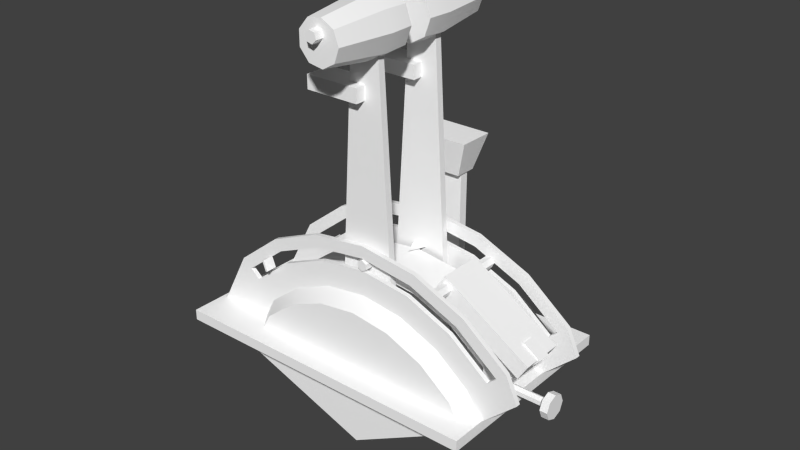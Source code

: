 # Source: throttle.blend  (saved by Blender 2.63.0; exported with 4.5.12 LTS)
import bpy
from mathutils import Matrix  # noqa: F401  (used for matrix-valued properties, if any)

bpy.ops.wm.read_factory_settings(use_empty=True)
scene = bpy.context.scene
scene.name = 'Scene'

# ---- collections
col_collection_1 = bpy.data.collections.new('Collection 1'); scene.collection.children.link(col_collection_1)
col_collection_2 = bpy.data.collections.new('Collection 2'); scene.collection.children.link(col_collection_2)
col_collection_3 = bpy.data.collections.new('Collection 3'); scene.collection.children.link(col_collection_3)
col_collection_11 = bpy.data.collections.new('Collection 11'); scene.collection.children.link(col_collection_11)

# ---- materials (node trees are filled in below, after node groups)
mat_defaultwhite = bpy.data.materials.new('DefaultWhite')
mat_defaultwhite.alpha_threshold = 0.0
mat_defaultwhite.use_transparent_shadow = False
mat_defaultwhite.diffuse_color = (1.0, 1.0, 1.0, 1.0)
mat_defaultwhite.specular_color = (0.5, 0.5, 0.5)
mat_defaultwhite.roughness = 0.5
mat_defaultwhite.line_color = (0.0, 0.0, 0.0, 1.0)

# ---- node groups
ng_auto_smooth = bpy.data.node_groups.new('Auto Smooth', 'GeometryNodeTree')
_s = ng_auto_smooth.interface.new_socket(name='Geometry', in_out='OUTPUT', socket_type='NodeSocketGeometry')
_s = ng_auto_smooth.interface.new_socket(name='Geometry', in_out='INPUT', socket_type='NodeSocketGeometry')
_s = ng_auto_smooth.interface.new_socket(name='Angle', in_out='INPUT', socket_type='NodeSocketFloat')
_s.subtype = 'ANGLE'
_s.min_value = 0.0
_s.max_value = 3.142
ng_auto_smooth.is_modifier = True
_N = ng_auto_smooth.nodes; _L = ng_auto_smooth.links
n0 = _N.new('NodeGroupOutput'); n0.name = 'Group Output'; n0.location = (480, -100)
n1 = _N.new('NodeGroupInput'); n1.name = 'Group Input'; n1.location = (-420, -300)
n2 = _N.new('NodeGroupInput'); n2.name = 'Group Input.001'; n2.location = (-60, -100)
n3 = _N.new('GeometryNodeSetShadeSmooth'); n3.name = 'Set Shade Smooth'; n3.location = (120, -100)
n3.domain = 'EDGE'
n4 = _N.new('GeometryNodeSetShadeSmooth'); n4.name = 'Set Shade Smooth.001'; n4.location = (300, -100)
n5 = _N.new('GeometryNodeInputMeshEdgeAngle'); n5.name = 'Edge Angle'; n5.location = (-420, -220)
n6 = _N.new('GeometryNodeInputEdgeSmooth'); n6.name = 'Is Edge Smooth'; n6.location = (-60, -160)
n7 = _N.new('GeometryNodeInputShadeSmooth'); n7.name = 'Is Face Smooth'; n7.location = (-240, -340)
n8 = _N.new('FunctionNodeBooleanMath'); n8.name = 'Boolean Math'; n8.location = (-60, -220)
n9 = _N.new('FunctionNodeCompare'); n9.name = 'Compare'; n9.location = (-240, -180)
n9.operation = 'LESS_EQUAL'
_L.new(n5.outputs[0], n9.inputs[0])
_L.new(n4.outputs[0], n0.inputs[0])
_L.new(n1.outputs[1], n9.inputs[1])
_L.new(n9.outputs[0], n8.inputs[0])
_L.new(n7.outputs[0], n8.inputs[1])
_L.new(n2.outputs[0], n3.inputs[0])
_L.new(n6.outputs[0], n3.inputs[1])
_L.new(n3.outputs[0], n4.inputs[0])
_L.new(n8.outputs[0], n3.inputs[2])
n0.is_active_output = True

# ---- material node trees

# ---- world
world_world = bpy.data.worlds.new('World'); scene.world = world_world
world_world.color = (0.05088, 0.05088, 0.05088)
world_world.use_sun_shadow = False
world_world.sun_shadow_jitter_overblur = 0.0
world_world.cycles.sampling_method = 'MANUAL'
world_world.cycles.sample_map_resolution = 256

# ---- meshes
me_reverse = bpy.data.meshes.new('reverse')
me_reverse.from_pydata([(0.08715, 0.002311, 0.08745), (0.0819, 0.002311, 0.07905), (0.03351, 0.002311, 0.1095), (0.03877, 0.002311, 0.1179), (0.08715, -0.0216, 0.08745), (0.03877, -0.0216, 0.1179), (0.03351, -0.0216, 0.1095), (0.0819, -0.0216, 0.07905), (0.03986, 0.01241, 0.1115), (0.04126, 0.01241, 0.1143), (0.043, 0.01241, 0.1117), (0.03986, -0.03253, 0.1115), (0.043, -0.03253, 0.1117), (0.04126, -0.03253, 0.1143), (0.0416, 0.01241, 0.1089), (0.0416, -0.03253, 0.1089), (0.03846, 0.01241, 0.1087), (0.03846, -0.03253, 0.1087), (0.03672, 0.01241, 0.1113), (0.03672, -0.03253, 0.1113), (0.03812, 0.01241, 0.1141), (0.03812, -0.03253, 0.1141)], [], [(0, 1, 2, 3), (4, 5, 6, 7), (0, 4, 7, 1), (1, 7, 6, 2), (2, 6, 5, 3), (4, 0, 3, 5), (8, 9, 10), (11, 12, 13), (8, 10, 14), (11, 15, 12), (8, 14, 16), (11, 17, 15), (8, 16, 18), (11, 19, 17), (8, 18, 20), (11, 21, 19), (8, 20, 9), (11, 13, 21), (9, 13, 12, 10), (10, 12, 15, 14), (14, 15, 17, 16), (16, 17, 19, 18), (18, 19, 21, 20), (20, 21, 13, 9)])
me_reverse.polygons.foreach_set('use_smooth', [True] * 24)
_uv = me_reverse.uv_layers.new(name='UVMap')
_uv.uv.foreach_set('vector', [0.8905, 0.4376, 0.8905, 0.4189, 0.8905, 0.2468, 0.8905, 0.2655, 0.9756, 0.4376, 0.9756, 0.2655, 0.9756, 0.2468, 0.9756, 0.4189, 0.8905, 0.4376, 0.9756, 0.4376, 0.9756, 0.4189, 0.8905, 0.4189, 0.8905, 0.4189, 0.9756, 0.4189, 0.9756, 0.2468, 0.8905, 0.2468, 0.8905, 0.2468, 0.9756, 0.2468, 0.9756, 0.2655, 0.8905, 0.2655, 0.9756, 0.4376, 0.8905, 0.4376, 0.8905, 0.2655, 0.9756, 0.2655, 0.8773, 0.9607, 0.8799, 0.9607, 0.8832, 0.9607, 0.8773, 0.8771, 0.8832, 0.8771, 0.8799, 0.8771, 0.8773, 0.9607, 0.8832, 0.9607, 0.8805, 0.9607, 0.8773, 0.8771, 0.8805, 0.8771, 0.8832, 0.8771, 0.8773, 0.9607, 0.8805, 0.9607, 0.8747, 0.9607, 0.8773, 0.8771, 0.8747, 0.8771, 0.8805, 0.8771, 0.8773, 0.9607, 0.8747, 0.9607, 0.8715, 0.9607, 0.8773, 0.8771, 0.8715, 0.8771, 0.8747, 0.8771, 0.8773, 0.9607, 0.8715, 0.9607, 0.8741, 0.9607, 0.8773, 0.8771, 0.8741, 0.8771, 0.8715, 0.8771, 0.8773, 0.9607, 0.8741, 0.9607, 0.8799, 0.9607, 0.8773, 0.8771, 0.8799, 0.8771, 0.8741, 0.8771, 0.8799, 0.9607, 0.8799, 0.8771, 0.8832, 0.8771, 0.8832, 0.9607, 0.8832, 0.9607, 0.8832, 0.8771, 0.8805, 0.8771, 0.8805, 0.9607, 0.8805, 0.9607, 0.8805, 0.8771, 0.8747, 0.8771, 0.8747, 0.9607, 0.8747, 0.9607, 0.8747, 0.8771, 0.8715, 0.8771, 0.8715, 0.9607, 0.8715, 0.9607, 0.8715, 0.8771, 0.8741, 0.8771, 0.8741, 0.9607, 0.8741, 0.9607, 0.8741, 0.8771, 0.8799, 0.8771, 0.8799, 0.9607])
me_reverse.materials.append(mat_defaultwhite)
me_reverse.use_remesh_preserve_volume = False
me_reverse.use_remesh_preserve_attributes = False
me_reverse.use_mirror_vertex_groups = False
me_reverse.update()
me_leverright = bpy.data.meshes.new('leverright')
me_leverright.from_pydata([(0.001026, 0.01737, 0.1166), (0.003641, 0.01737, 0.1181), (0.003646, 0.01737, 0.1151), (0.001026, 0.009368, 0.1166), (0.003646, 0.009368, 0.1151), (0.003641, 0.009368, 0.1181), (0.001031, 0.01737, 0.1136), (0.001031, 0.009368, 0.1136), (-0.001588, 0.01737, 0.1151), (-0.001588, 0.009368, 0.1151), (-0.001593, 0.01737, 0.1181), (-0.001593, 0.009368, 0.1181), (0.001021, 0.01737, 0.1197), (0.001021, 0.009368, 0.1197), (-0.01539, 0.01022, 0.2272), (-0.01539, 0.01022, 0.2377), (-0.008572, 0.01022, 0.2192), (-0.03043, 0.01774, 0.1986), (-0.000349, 0.01774, 0.1986), (-0.03043, 0.002694, 0.1986), (-0.000349, 0.002694, 0.1986), (-0.000349, 0.01774, 0.2061), (-0.03043, 0.01774, 0.2061), (-0.000349, 0.002694, 0.2061), (-0.03043, 0.002694, 0.2061), (-0.007871, 0.008335, 0.2325), (-0.007871, 0.01209, 0.2325), (-0.01915, 0.008335, 0.04028), (-0.01915, 0.01209, 0.04028), (0.007173, 0.01209, 0.2325), (0.01845, 0.01209, 0.04028), (0.007173, 0.008335, 0.2325), (0.01845, 0.008335, 0.04028), (0.01394, -0.003323, 0.2325), (0.01049, -0.003323, 0.2418), (0.01049, -0.003323, 0.2231), (0.001765, -0.003323, 0.2182), (0.001765, -0.003323, 0.2468), (-0.00816, -0.003323, 0.2199), (-0.00816, -0.003323, 0.245), (-0.01464, -0.003323, 0.2275), (-0.01464, -0.003323, 0.2374), (0.008211, 0.0403, 0.2251), (0.008211, 0.0403, 0.2398), (0.01093, 0.0403, 0.2325), (0.001321, 0.0403, 0.2212), (0.001321, 0.0403, 0.2437), (-0.006517, 0.0403, 0.2225), (-0.006517, 0.0403, 0.2424), (-0.01163, 0.0403, 0.2285), (-0.01163, 0.0403, 0.2364), (0.01469, 0.01022, 0.2325), (0.01106, 0.01022, 0.2423), (0.01106, 0.01022, 0.2226), (0.001877, 0.01022, 0.2174), (-0.008572, 0.01022, 0.2457), (0.001877, 0.01022, 0.2475), (-0.00468, 0.009057, 0.1091), (-0.000286, -0.001249, 0.1091), (0.004346, 0.009057, 0.1091)], [], [(0, 2, 6), (3, 7, 4), (0, 10, 12), (3, 13, 11), (1, 5, 4, 2), (2, 4, 7, 6), (6, 7, 9, 8), (8, 9, 11, 10), (10, 11, 13, 12), (5, 1, 12, 13), (33, 34, 35), (42, 43, 44), (57, 58, 59), (21, 22, 24, 23), (46, 56, 52, 43), (50, 15, 55, 48), (56, 37, 34, 52), (51, 33, 35, 53), (14, 40, 41, 15), (47, 16, 14, 49), (44, 51, 53, 42), (24, 22, 17, 19), (15, 41, 39, 55), (45, 54, 16, 47), (42, 45, 46, 43), (29, 30, 28, 26), (7, 3, 11, 9), (21, 18, 17, 22), (55, 39, 37, 56), (45, 47, 48, 46), (48, 55, 56, 46), (38, 39, 41, 40), (2, 0, 12, 1), (47, 49, 50, 48), (52, 34, 33, 51), (35, 34, 37, 36), (4, 5, 13, 3), (54, 36, 38, 16), (42, 53, 54, 45), (17, 18, 20, 19), (20, 23, 24, 19), (25, 26, 28, 27), (16, 38, 40, 14), (36, 37, 39, 38), (43, 52, 51, 44), (10, 0, 6, 8), (31, 25, 27, 32), (21, 23, 20, 18), (53, 35, 36, 54), (49, 14, 15, 50), (29, 31, 32, 30)])
me_leverright.polygons.foreach_set('use_smooth', [True] * 51)
_uv = me_leverright.uv_layers.new(name='UVMap')
_uv.uv.foreach_set('vector', [0.05414, 0.8089, 0.05763, 0.8069, 0.05415, 0.8048, 0.05414, 0.8089, 0.05415, 0.8048, 0.05763, 0.8069, 0.05414, 0.8089, 0.05065, 0.8109, 0.05413, 0.8129, 0.05414, 0.8089, 0.05413, 0.8129, 0.05065, 0.8109, 0.05763, 0.8109, 0.05763, 0.8109, 0.05763, 0.8069, 0.05763, 0.8069, 0.05763, 0.8069, 0.05763, 0.8069, 0.05415, 0.8048, 0.05415, 0.8048, 0.05415, 0.8048, 0.05415, 0.8048, 0.05066, 0.8068, 0.05066, 0.8068, 0.05066, 0.8068, 0.05066, 0.8068, 0.05065, 0.8109, 0.05065, 0.8109, 0.05065, 0.8109, 0.05065, 0.8109, 0.05413, 0.8129, 0.05413, 0.8129, 0.05763, 0.8109, 0.05763, 0.8109, 0.05413, 0.8129, 0.05413, 0.8129, 0.6866, 0.1289, 0.6963, 0.1289, 0.6963, 0.1289, 0.7027, 0.006067, 0.7027, 0.006067, 0.6951, 0.006067, 0.9445, 0.1382, 0.9587, 0.105, 0.9736, 0.1382, 0.05231, 0.9282, 0.01221, 0.9282, 0.01221, 0.9282, 0.05231, 0.9282, 0.7221, 0.006067, 0.7206, 0.09079, 0.6947, 0.09079, 0.7027, 0.006067, 0.7586, 0.006067, 0.7692, 0.09079, 0.75, 0.09079, 0.7442, 0.006067, 0.7206, 0.09079, 0.7209, 0.1289, 0.6963, 0.1289, 0.6947, 0.09079, 0.6845, 0.09079, 0.6866, 0.1289, 0.6963, 0.1289, 0.6947, 0.09079, 0.7692, 0.09079, 0.7671, 0.1289, 0.7671, 0.1289, 0.7692, 0.09079, 0.7442, 0.006067, 0.75, 0.09079, 0.7692, 0.09079, 0.7586, 0.006067, 0.6951, 0.006067, 0.6845, 0.09079, 0.6947, 0.09079, 0.7027, 0.006067, 0.01221, 0.9282, 0.01221, 0.9282, 0.01221, 0.9181, 0.01221, 0.9181, 0.7692, 0.09079, 0.7671, 0.1289, 0.7488, 0.1289, 0.75, 0.09079, 0.7221, 0.006067, 0.7206, 0.09079, 0.75, 0.09079, 0.7442, 0.006067, 0.7027, 0.006067, 0.7221, 0.006067, 0.7221, 0.006067, 0.7027, 0.006067, 0.06233, 0.9633, 0.07737, 0.7071, 0.02725, 0.7071, 0.04228, 0.9633, 0.05415, 0.8048, 0.05414, 0.8089, 0.05065, 0.8109, 0.05066, 0.8068, 0.05231, 0.9282, 0.05231, 0.9181, 0.01221, 0.9181, 0.01221, 0.9282, 0.75, 0.09079, 0.7488, 0.1289, 0.7209, 0.1289, 0.7206, 0.09079, 0.7221, 0.006067, 0.7442, 0.006067, 0.7442, 0.006067, 0.7221, 0.006067, 0.7442, 0.006067, 0.75, 0.09079, 0.7206, 0.09079, 0.7221, 0.006067, 0.7488, 0.1289, 0.7488, 0.1289, 0.7671, 0.1289, 0.7671, 0.1289, 0.05763, 0.8069, 0.05414, 0.8089, 0.05413, 0.8129, 0.05763, 0.8109, 0.7442, 0.006067, 0.7586, 0.006067, 0.7586, 0.006067, 0.7442, 0.006067, 0.6947, 0.09079, 0.6963, 0.1289, 0.6866, 0.1289, 0.6845, 0.09079, 0.6963, 0.1289, 0.6963, 0.1289, 0.7209, 0.1289, 0.7209, 0.1289, 0.05763, 0.8069, 0.05763, 0.8109, 0.05413, 0.8129, 0.05414, 0.8089, 0.7206, 0.09079, 0.7209, 0.1289, 0.7488, 0.1289, 0.75, 0.09079, 0.7027, 0.006067, 0.6947, 0.09079, 0.7206, 0.09079, 0.7221, 0.006067, 0.01221, 0.9181, 0.05231, 0.9181, 0.05231, 0.9181, 0.01221, 0.9181, 0.05231, 0.9181, 0.05231, 0.9282, 0.01221, 0.9282, 0.01221, 0.9181, 0.04228, 0.9633, 0.04228, 0.9633, 0.02725, 0.7071, 0.02725, 0.7071, 0.75, 0.09079, 0.7488, 0.1289, 0.7671, 0.1289, 0.7692, 0.09079, 0.7209, 0.1289, 0.7209, 0.1289, 0.7488, 0.1289, 0.7488, 0.1289, 0.7027, 0.006067, 0.6947, 0.09079, 0.6845, 0.09079, 0.6951, 0.006067, 0.05065, 0.8109, 0.05414, 0.8089, 0.05415, 0.8048, 0.05066, 0.8068, 0.06233, 0.9633, 0.04228, 0.9633, 0.02725, 0.7071, 0.07737, 0.7071, 0.05231, 0.9282, 0.05231, 0.9282, 0.05231, 0.9181, 0.05231, 0.9181, 0.6947, 0.09079, 0.6963, 0.1289, 0.7209, 0.1289, 0.7206, 0.09079, 0.7586, 0.006067, 0.7692, 0.09079, 0.7692, 0.09079, 0.7586, 0.006067, 0.06233, 0.9633, 0.06233, 0.9633, 0.07737, 0.7071, 0.07737, 0.7071])
me_leverright.materials.append(mat_defaultwhite)
me_leverright.use_remesh_preserve_volume = False
me_leverright.use_remesh_preserve_attributes = False
me_leverright.use_mirror_vertex_groups = False
me_leverright.update()
me_leverleft = bpy.data.meshes.new('leverleft')
me_leverleft.from_pydata([(0.004446, -0.0256, 0.1089), (-0.000186, -0.0153, 0.1089), (-0.00458, -0.0256, 0.1089), (-0.01153, -0.06038, 0.2362), (-0.01153, -0.06038, 0.2283), (-0.006417, -0.06038, 0.2422), (-0.006417, -0.06038, 0.2223), (0.00142, -0.06038, 0.2435), (0.00142, -0.06038, 0.221), (0.008311, -0.06038, 0.2396), (0.008311, -0.06038, 0.2249), (0.01103, -0.06038, 0.2323), (-0.008061, -0.01676, 0.2448), (-0.01454, -0.01676, 0.2273), (-0.01454, -0.01676, 0.2372), (-0.008061, -0.01676, 0.2197), (0.001865, -0.01676, 0.2465), (0.001865, -0.01676, 0.218), (0.01059, -0.01676, 0.2416), (0.01059, -0.01676, 0.2229), (0.01404, -0.01676, 0.2323), (0.01855, -0.02842, 0.04011), (-0.01905, -0.02842, 0.04011), (-0.007771, -0.02842, 0.2323), (0.007271, -0.02842, 0.2323), (0.01855, -0.03218, 0.04011), (0.007271, -0.03218, 0.2323), (-0.007771, -0.03218, 0.2323), (-0.01905, -0.03218, 0.04011), (-0.00025, -0.02278, 0.2059), (-0.03033, -0.02278, 0.1984), (-0.03033, -0.02278, 0.2059), (-0.00025, -0.02278, 0.1984), (-0.00025, -0.03782, 0.1984), (-0.00025, -0.03782, 0.2059), (-0.03033, -0.03782, 0.2059), (-0.03033, -0.03782, 0.1984), (-0.008472, -0.0303, 0.219), (-0.01529, -0.0303, 0.2375), (-0.01529, -0.0303, 0.227), (-0.000772, -0.06044, 0.2361), (0.001516, -0.06021, 0.2381), (0.002354, -0.06021, 0.2349), (-0.000772, -0.06479, 0.2358), (0.002354, -0.06479, 0.2349), (0.001516, -0.06479, 0.2381), (6.5e-05, -0.06021, 0.2327), (6.5e-05, -0.06479, 0.2327), (-0.003061, -0.06021, 0.2335), (-0.003061, -0.06479, 0.2335), (-0.003899, -0.06021, 0.2366), (-0.003899, -0.06479, 0.2366), (-0.00161, -0.06021, 0.2389), (-0.00161, -0.06479, 0.2389), (0.001026, -0.02979, 0.1166), (0.00364, -0.02979, 0.1181), (0.003645, -0.02979, 0.1151), (0.001026, -0.03763, 0.1166), (0.003645, -0.03763, 0.1151), (0.00364, -0.03763, 0.1181), (0.001031, -0.02979, 0.1136), (0.001031, -0.03763, 0.1136), (-0.001588, -0.02979, 0.1151), (-0.001588, -0.03763, 0.1151), (-0.001593, -0.02979, 0.1181), (-0.001593, -0.03763, 0.1181), (0.001021, -0.02979, 0.1197), (0.001021, -0.03763, 0.1197), (0.01116, -0.0303, 0.2421), (0.001976, -0.0303, 0.2473), (-0.008472, -0.0303, 0.2455), (0.001976, -0.0303, 0.2172), (0.01116, -0.0303, 0.2224), (0.01479, -0.0303, 0.2323)], [], [(0, 1, 2), (11, 9, 10), (19, 18, 20), (37, 38, 39), (41, 45, 44, 42), (42, 44, 47, 46), (46, 47, 49, 48), (48, 49, 51, 50), (50, 51, 53, 52), (52, 53, 45, 41), (54, 56, 60), (57, 61, 58), (54, 64, 66), (57, 67, 65), (55, 59, 58, 56), (56, 58, 61, 60), (60, 61, 63, 62), (62, 63, 65, 64), (64, 65, 67, 66), (66, 67, 59, 55), (17, 19, 72, 71), (14, 12, 15, 13), (60, 62, 64, 54), (28, 25, 26, 27), (3, 4, 6, 5), (42, 40, 52, 41), (12, 16, 17, 15), (44, 45, 53, 43), (37, 71, 8, 6), (31, 35, 34, 29), (71, 72, 10, 8), (38, 39, 4, 3), (48, 50, 52, 40), (18, 16, 69, 68), (44, 43, 49, 47), (58, 59, 67, 57), (32, 33, 36, 30), (49, 43, 53, 51), (15, 17, 71, 37), (68, 69, 7, 9), (28, 27, 23, 22), (13, 15, 37, 39), (12, 14, 38, 70), (16, 12, 70, 69), (61, 57, 65, 63), (42, 46, 48, 40), (14, 13, 39, 38), (73, 68, 9, 11), (22, 23, 24, 21), (72, 73, 11, 10), (70, 38, 3, 5), (21, 24, 26, 25), (36, 35, 31, 30), (56, 54, 66, 55), (36, 33, 34, 35), (7, 8, 10, 9), (19, 20, 73, 72), (39, 37, 6, 4), (31, 29, 32, 30), (5, 6, 8, 7), (16, 18, 19, 17), (20, 18, 68, 73), (32, 29, 34, 33), (69, 70, 5, 7)])
me_leverleft.polygons.foreach_set('use_smooth', [True] * 64)
_uv = me_leverleft.uv_layers.new(name='UVMap')
_uv.uv.foreach_set('vector', [0.951, 0.1525, 0.9402, 0.1765, 0.93, 0.1525, 0.757, 0.1139, 0.7492, 0.1139, 0.7492, 0.1139, 0.7557, 0.2385, 0.7557, 0.2385, 0.7656, 0.2385, 0.04101, 0.9478, 0.03127, 0.9742, 0.03127, 0.9593, 0.7298, 0.1144, 0.7298, 0.1013, 0.7322, 0.1013, 0.7322, 0.1144, 0.7322, 0.1144, 0.7322, 0.1013, 0.7256, 0.1013, 0.7256, 0.1144, 0.7256, 0.1144, 0.7256, 0.1013, 0.7167, 0.1013, 0.7167, 0.1144, 0.7167, 0.1144, 0.7167, 0.1013, 0.7143, 0.1013, 0.7143, 0.1144, 0.7143, 0.1144, 0.7143, 0.1013, 0.7209, 0.1013, 0.7209, 0.1144, 0.7209, 0.1144, 0.7209, 0.1013, 0.7298, 0.1013, 0.7298, 0.1144, 0.05458, 0.8016, 0.05832, 0.7994, 0.05459, 0.7973, 0.05458, 0.8016, 0.05459, 0.7973, 0.05832, 0.7994, 0.05458, 0.8016, 0.05084, 0.8037, 0.05457, 0.8059, 0.05458, 0.8016, 0.05457, 0.8059, 0.05084, 0.8037, 0.05832, 0.8037, 0.05832, 0.8037, 0.05832, 0.7994, 0.05832, 0.7994, 0.05832, 0.7994, 0.05832, 0.7994, 0.05459, 0.7973, 0.05459, 0.7973, 0.05459, 0.7973, 0.05459, 0.7973, 0.05085, 0.7994, 0.05085, 0.7994, 0.05085, 0.7994, 0.05085, 0.7994, 0.05084, 0.8037, 0.05084, 0.8037, 0.05084, 0.8037, 0.05084, 0.8037, 0.05457, 0.8059, 0.05457, 0.8059, 0.05457, 0.8059, 0.05457, 0.8059, 0.05832, 0.8037, 0.05832, 0.8037, 0.7308, 0.2385, 0.7557, 0.2385, 0.7574, 0.1998, 0.7311, 0.1998, 0.6839, 0.2385, 0.7024, 0.2385, 0.7024, 0.2385, 0.6839, 0.2385, 0.05459, 0.7973, 0.05085, 0.7994, 0.05084, 0.8037, 0.05458, 0.8016, 0.0259, 0.6923, 0.07962, 0.6923, 0.0635, 0.9667, 0.04201, 0.9667, 0.6925, 0.1139, 0.6925, 0.1139, 0.7071, 0.1139, 0.7071, 0.1139, 0.7322, 0.1144, 0.7233, 0.1137, 0.7209, 0.1144, 0.7298, 0.1144, 0.7024, 0.2385, 0.7308, 0.2385, 0.7308, 0.2385, 0.7024, 0.2385, 0.7322, 0.1013, 0.7298, 0.1013, 0.7209, 0.1013, 0.7233, 0.1013, 0.7013, 0.1998, 0.7311, 0.1998, 0.7295, 0.1139, 0.7071, 0.1139, 0.009782, 0.9291, 0.009782, 0.9291, 0.05276, 0.9291, 0.05276, 0.9291, 0.7311, 0.1998, 0.7574, 0.1998, 0.7492, 0.1139, 0.7295, 0.1139, 0.6818, 0.1998, 0.6818, 0.1998, 0.6925, 0.1139, 0.6925, 0.1139, 0.7167, 0.1144, 0.7143, 0.1144, 0.7209, 0.1144, 0.7233, 0.1137, 0.7557, 0.2385, 0.7308, 0.2385, 0.7311, 0.1998, 0.7574, 0.1998, 0.7322, 0.1013, 0.7233, 0.1013, 0.7167, 0.1013, 0.7256, 0.1013, 0.05832, 0.7994, 0.05832, 0.8037, 0.05457, 0.8059, 0.05458, 0.8016, 0.05276, 0.9184, 0.05276, 0.9184, 0.009782, 0.9184, 0.009782, 0.9184, 0.7167, 0.1013, 0.7233, 0.1013, 0.7209, 0.1013, 0.7143, 0.1013, 0.7024, 0.2385, 0.7308, 0.2385, 0.7311, 0.1998, 0.7013, 0.1998, 0.7574, 0.1998, 0.7311, 0.1998, 0.7295, 0.1139, 0.7492, 0.1139, 0.0259, 0.6923, 0.04201, 0.9667, 0.04201, 0.9667, 0.0259, 0.6923, 0.6839, 0.2385, 0.7024, 0.2385, 0.7013, 0.1998, 0.6818, 0.1998, 0.7024, 0.2385, 0.6839, 0.2385, 0.6818, 0.1998, 0.7013, 0.1998, 0.7308, 0.2385, 0.7024, 0.2385, 0.7013, 0.1998, 0.7311, 0.1998, 0.05459, 0.7973, 0.05458, 0.8016, 0.05084, 0.8037, 0.05085, 0.7994, 0.7322, 0.1144, 0.7256, 0.1144, 0.7167, 0.1144, 0.7233, 0.1137, 0.6839, 0.2385, 0.6839, 0.2385, 0.6818, 0.1998, 0.6818, 0.1998, 0.7677, 0.1998, 0.7574, 0.1998, 0.7492, 0.1139, 0.757, 0.1139, 0.0259, 0.6923, 0.04201, 0.9667, 0.0635, 0.9667, 0.07962, 0.6923, 0.7574, 0.1998, 0.7677, 0.1998, 0.757, 0.1139, 0.7492, 0.1139, 0.7013, 0.1998, 0.6818, 0.1998, 0.6925, 0.1139, 0.7071, 0.1139, 0.07962, 0.6923, 0.0635, 0.9667, 0.0635, 0.9667, 0.07962, 0.6923, 0.009782, 0.9184, 0.009782, 0.9291, 0.009782, 0.9291, 0.009782, 0.9184, 0.05832, 0.7994, 0.05458, 0.8016, 0.05457, 0.8059, 0.05832, 0.8037, 0.009782, 0.9184, 0.05276, 0.9184, 0.05276, 0.9291, 0.009782, 0.9291, 0.7295, 0.1139, 0.7295, 0.1139, 0.7492, 0.1139, 0.7492, 0.1139, 0.7557, 0.2385, 0.7656, 0.2385, 0.7677, 0.1998, 0.7574, 0.1998, 0.6818, 0.1998, 0.7013, 0.1998, 0.7071, 0.1139, 0.6925, 0.1139, 0.009782, 0.9291, 0.05276, 0.9291, 0.05276, 0.9184, 0.009782, 0.9184, 0.7071, 0.1139, 0.7071, 0.1139, 0.7295, 0.1139, 0.7295, 0.1139, 0.7308, 0.2385, 0.7557, 0.2385, 0.7557, 0.2385, 0.7308, 0.2385, 0.7656, 0.2385, 0.7557, 0.2385, 0.7574, 0.1998, 0.7677, 0.1998, 0.05276, 0.9184, 0.05276, 0.9291, 0.05276, 0.9291, 0.05276, 0.9184, 0.7311, 0.1998, 0.7013, 0.1998, 0.7071, 0.1139, 0.7295, 0.1139])
me_leverleft.materials.append(mat_defaultwhite)
me_leverleft.use_remesh_preserve_volume = False
me_leverleft.use_remesh_preserve_attributes = False
me_leverleft.use_mirror_vertex_groups = False
me_leverleft.update()
me_leverfix = bpy.data.meshes.new('leverfix')
me_leverfix.from_pydata([(-0.008854, 0.03923, 0.1431), (-0.015, 0.04323, 0.1631), (0.015, 0.04323, 0.1631), (0.008861, 0.03923, 0.1431), (0.015, 0.02323, 0.1631), (0.008861, 0.02723, 0.1431), (-0.015, 0.02323, 0.1631), (-0.008854, 0.02723, 0.1431), (0.007989, 0.03573, 0.1462), (-0.007982, 0.03573, 5e-06), (-0.007982, 0.03573, 0.1462), (0.007989, 0.03573, 5e-06), (0.007989, 0.03073, 5e-06), (0.007989, 0.03073, 0.1462), (-0.007982, 0.03073, 0.1462), (-0.007982, 0.03073, 5e-06)], [], [(0, 1, 2, 3), (4, 5, 3, 2), (5, 4, 6, 7), (1, 0, 7, 6), (1, 6, 4, 2), (7, 0, 3, 5), (14, 10, 9, 15), (8, 11, 9, 10), (8, 13, 12, 11), (12, 13, 14, 15)])
me_leverfix.polygons.foreach_set('use_smooth', [True] * 10)
_uv = me_leverfix.uv_layers.new(name='UVMap')
_uv.uv.foreach_set('vector', [0.9273, 0.1041, 0.9162, 0.1403, 0.9705, 0.1403, 0.9594, 0.1041, 0.9705, 0.1403, 0.9594, 0.1041, 0.9594, 0.1041, 0.9705, 0.1403, 0.9594, 0.1041, 0.9705, 0.1403, 0.9162, 0.1403, 0.9273, 0.1041, 0.9162, 0.1403, 0.9273, 0.1041, 0.9273, 0.1041, 0.9162, 0.1403, 0.9162, 0.1403, 0.9162, 0.1403, 0.9705, 0.1403, 0.9705, 0.1403, 0.9273, 0.1041, 0.9273, 0.1041, 0.9594, 0.1041, 0.9594, 0.1041, 0.03089, 0.9637, 0.03089, 0.9637, 0.03089, 0.6989, 0.03089, 0.6989, 0.05982, 0.9637, 0.05982, 0.6989, 0.03089, 0.6989, 0.03089, 0.9637, 0.05982, 0.9637, 0.05982, 0.9637, 0.05982, 0.6989, 0.05982, 0.6989, 0.05982, 0.6989, 0.05982, 0.9637, 0.03089, 0.9637, 0.03089, 0.6989])
me_leverfix.materials.append(mat_defaultwhite)
me_leverfix.use_remesh_preserve_volume = False
me_leverfix.use_remesh_preserve_attributes = False
me_leverfix.use_mirror_vertex_groups = False
me_leverfix.update()
me_base = bpy.data.meshes.new('base')
me_base.from_pydata([(0.02458, 0.005991, 0.1047), (0.000575, 0.005991, 0.1078), (0.000575, -0.02663, 0.1078), (0.02458, -0.02663, 0.1047), (0.04685, 0.005991, 0.09568), (0.04685, -0.02663, 0.09568), (0.06598, 0.005991, 0.08125), (0.06598, -0.02663, 0.08125), (0.06592, 0.005991, 0.06058), (0.06592, -0.02663, 0.06058), (-0.06477, 0.005991, 0.08125), (-0.07944, 0.005991, 0.0549), (-0.07944, -0.02663, 0.0549), (-0.06477, -0.02663, 0.08125), (-0.02337, -0.02663, 0.1047), (-0.02337, 0.005991, 0.1047), (-0.04564, -0.02663, 0.09567), (-0.04564, 0.005991, 0.09567), (0.001847, -0.03421, 0.01784), (-0.103, -0.03432, 0.05497), (-0.07864, -0.03427, 0.08621), (-0.07333, -0.03426, 0.0817), (-0.07864, 0.01364, 0.08621), (-0.103, 0.01369, 0.05497), (0.00172, 0.01353, 0.01793), (-0.07333, 0.01362, 0.0817), (-0.08396, -0.03432, 0.09073), (-0.08396, 0.01369, 0.09073), (-0.05156, -0.03426, 0.09884), (-0.05156, 0.01362, 0.09884), (-0.05912, -0.03432, 0.1103), (-0.05534, -0.03427, 0.1046), (-0.05534, 0.01364, 0.1046), (-0.05912, 0.01369, 0.1103), (-0.0302, -0.03432, 0.1226), (-0.02821, -0.03427, 0.1161), (-0.02821, 0.01364, 0.1161), (-0.0302, 0.01369, 0.1226), (-0.02622, -0.03426, 0.1096), (-0.02622, 0.01362, 0.1096), (0.000838, -0.03432, 0.1268), (0.000904, -0.03427, 0.12), (0.000904, 0.01364, 0.12), (0.000838, 0.01369, 0.1268), (0.000969, -0.03426, 0.1133), (0.000969, 0.01362, 0.1133), (0.07436, -0.03432, 0.06058), (0.07526, -0.03426, 0.0817), (0.08045, -0.03427, 0.08621), (0.09206, -0.03432, 0.07669), (0.08564, -0.03432, 0.09073), (0.08564, 0.01369, 0.09073), (0.08045, 0.01364, 0.08621), (0.09206, 0.01369, 0.07669), (0.0535, -0.03426, 0.09884), (0.0535, 0.01362, 0.09884), (0.07526, 0.01362, 0.0817), (0.02816, -0.03426, 0.1096), (0.02816, 0.01362, 0.1096), (0.05715, -0.03427, 0.1046), (0.0608, -0.03432, 0.1103), (0.0608, 0.01369, 0.1103), (0.05715, 0.01364, 0.1046), (0.03002, -0.03427, 0.1161), (0.03188, -0.03432, 0.1226), (0.03002, 0.01364, 0.1161), (0.03188, 0.01369, 0.1226), (0.08045, -0.03676, 0.08621), (0.05715, -0.03676, 0.1046), (0.08045, 0.01613, 0.08621), (0.05715, 0.01613, 0.1046), (0.03002, -0.03676, 0.1161), (0.03002, 0.01613, 0.1161), (0.000904, -0.03676, 0.12), (0.000904, 0.01613, 0.12), (-0.02821, -0.03676, 0.1161), (-0.02821, 0.01613, 0.1161), (-0.05534, -0.03676, 0.1046), (-0.05534, 0.01613, 0.1046), (-0.07864, -0.03676, 0.08621), (-0.07864, 0.01613, 0.08621), (0.07526, -0.03675, 0.0817), (0.07526, 0.01611, 0.0817), (-0.07333, -0.03675, 0.0817), (-0.07333, 0.01611, 0.0817), (0.0535, -0.03675, 0.09884), (0.0535, 0.01611, 0.09884), (0.02816, -0.03675, 0.1096), (0.02816, 0.01611, 0.1096), (0.000969, -0.03675, 0.1133), (0.000969, 0.01611, 0.1133), (-0.02622, -0.03675, 0.1096), (-0.02622, 0.01611, 0.1096), (-0.05156, -0.03675, 0.09884), (-0.05156, 0.01611, 0.09884), (0.09206, -0.03678, 0.07669), (0.09206, 0.01614, 0.07669), (0.08564, -0.03678, 0.09073), (0.08564, 0.01614, 0.09073), (0.0608, -0.03678, 0.1103), (0.0608, 0.01614, 0.1103), (0.03188, -0.03678, 0.1226), (0.03188, 0.01614, 0.1226), (0.000839, -0.03678, 0.1268), (0.000839, 0.01614, 0.1268), (-0.0302, -0.03678, 0.1226), (-0.0302, 0.01614, 0.1226), (-0.05912, -0.03678, 0.1103), (-0.05912, 0.01614, 0.1103), (-0.08396, -0.03678, 0.09073), (-0.08396, 0.01614, 0.09073), (-0.103, -0.03678, 0.05497), (-0.103, 0.01614, 0.05497), (0.06488, -0.03672, 0.07267), (0.073, -0.03672, 0.05906), (0.06385, 0.01643, 0.05101), (0.05443, 0.01643, 0.06358), (0.0462, -0.03672, 0.08739), (0.03885, 0.01643, 0.07585), (0.02445, -0.03672, 0.09664), (0.0207, 0.01643, 0.08357), (0.001099, -0.03672, 0.0998), (0.001229, 0.01643, 0.0862), (-0.02225, -0.03672, 0.09664), (-0.01824, 0.01643, 0.08357), (-0.044, -0.03672, 0.08739), (-0.03639, 0.01643, 0.07585), (-0.06269, -0.03672, 0.07267), (-0.05197, 0.01643, 0.06358), (-0.07702, -0.03672, 0.04578), (-0.06393, 0.01643, 0.04115), (0.06025, -0.04493, 0.06864), (0.001887, -0.04502, 0.01787), (0.06842, -0.04493, 0.0547), (0.06382, 0.04594, 0.051), (0.001887, 0.04611, 0.01787), (0.05441, 0.04594, 0.06356), (0.04294, -0.04493, 0.08228), (0.03883, 0.04594, 0.07583), (0.02279, -0.04493, 0.09085), (0.0207, 0.04594, 0.08354), (0.001157, -0.04493, 0.09377), (0.00123, 0.04594, 0.08617), (-0.02047, -0.04493, 0.09085), (-0.01823, 0.04594, 0.08354), (-0.04063, -0.04493, 0.08228), (-0.03637, 0.04594, 0.07583), (-0.05794, -0.04493, 0.06864), (-0.05195, 0.04594, 0.06356), (-0.07122, -0.04493, 0.04372), (-0.0639, 0.04594, 0.04114), (0.06242, -0.006229, 0.07197), (0.07899, -0.006229, 0.09346), (0.08842, -0.006229, 0.08726), (0.06763, -0.006229, 0.06494), (0.08842, -0.0134, 0.08726), (0.07899, -0.0134, 0.09346), (0.06242, -0.0134, 0.07197), (0.06763, -0.0134, 0.06494), (0.07427, 0.05726, 0.06079), (-0.1025, 0.05726, 0.06079), (-0.1025, -0.05726, 0.06079), (0.07427, -0.05726, 0.06079), (0.07427, 0.05726, 0.05481), (0.07427, -0.05726, 0.05481), (-0.1025, -0.05726, 0.05481), (-0.1025, 0.05726, 0.05481), (-0.06138, -0.04233, 0.09283), (-0.06364, -0.04233, 0.09862), (-0.06364, -0.03611, 0.09862), (-0.06138, -0.03611, 0.09283), (-0.0626, -0.03611, 0.09903), (-0.0626, -0.04233, 0.09903), (-0.06034, -0.04233, 0.09324), (-0.06034, -0.03611, 0.09324), (-0.05766, 0.01553, 0.1028), (-0.05662, 0.01553, 0.1032), (-0.05662, 0.02175, 0.1032), (-0.05766, 0.02175, 0.1028), (-0.05539, 0.01553, 0.09702), (-0.05435, 0.01553, 0.09742), (-0.05539, 0.02175, 0.09702), (-0.05435, 0.02175, 0.09742), (0.06832, 0.01361, 0.05478), (0.04091, -0.008174, 0.06456), (0.09358, -0.008174, 0.06456), (0.09358, -0.008178, 0.06216), (0.04091, -0.008178, 0.06216), (0.09358, -0.01025, 0.06097), (0.04091, -0.01025, 0.06097), (0.09358, -0.01232, 0.06217), (0.04091, -0.01232, 0.06217), (0.09358, -0.01232, 0.06456), (0.04091, -0.01232, 0.06456), (0.09358, -0.01025, 0.06576), (0.04091, -0.01025, 0.06576), (0.09198, -0.01027, 0.06335), (0.09198, -0.005515, 0.0681), (0.09198, -0.003547, 0.06335), (0.09615, -0.01027, 0.06335), (0.09615, -0.003547, 0.06335), (0.09615, -0.005515, 0.0681), (0.09198, -0.005515, 0.0586), (0.09615, -0.005515, 0.0586), (0.09198, -0.01027, 0.05663), (0.09615, -0.01027, 0.05663), (0.09198, -0.01502, 0.0586), (0.09615, -0.01502, 0.0586), (0.09198, -0.01698, 0.06335), (0.09615, -0.01698, 0.06335), (0.09198, -0.01502, 0.0681), (0.09615, -0.01502, 0.0681), (0.09198, -0.01027, 0.07006), (0.09615, -0.01027, 0.07006)], [], [(0, 1, 2, 3), (4, 0, 3, 5), (6, 4, 5, 7), (8, 6, 7, 9), (10, 11, 12, 13), (14, 2, 1, 15), (16, 14, 15, 17), (17, 10, 13, 16), (18, 19, 20, 21), (22, 23, 24, 25), (19, 26, 20), (22, 27, 23), (26, 30, 31, 20), (32, 33, 27, 22), (30, 34, 35, 31), (36, 37, 33, 32), (34, 40, 41, 35), (42, 43, 37, 36), (46, 47, 48, 49), (49, 48, 50), (51, 52, 53), (18, 57, 54), (58, 24, 55), (59, 60, 50, 48), (51, 61, 62, 52), (60, 59, 63, 64), (65, 62, 61, 66), (40, 64, 63, 41), (65, 66, 43, 42), (59, 48, 67, 68), (69, 52, 62, 70), (63, 59, 68, 71), (70, 62, 65, 72), (71, 73, 41, 63), (42, 74, 72, 65), (73, 75, 35, 41), (36, 76, 74, 42), (75, 77, 31, 35), (32, 78, 76, 36), (77, 79, 20, 31), (22, 80, 78, 32), (81, 67, 48, 47), (52, 69, 82, 56), (79, 83, 21, 20), (25, 84, 80, 22), (85, 81, 47, 54), (56, 82, 86, 55), (87, 85, 54, 57), (55, 86, 88, 58), (89, 87, 57, 44), (58, 88, 90, 45), (91, 89, 44, 38), (45, 90, 92, 39), (93, 91, 38, 28), (39, 92, 94, 29), (83, 93, 28, 21), (29, 94, 84, 25), (67, 81, 95), (96, 82, 69), (97, 67, 95), (96, 69, 98), (99, 68, 67, 97), (69, 70, 100, 98), (101, 71, 68, 99), (70, 72, 102, 100), (103, 73, 71, 101), (72, 74, 104, 102), (105, 75, 73, 103), (74, 76, 106, 104), (107, 77, 75, 105), (76, 78, 108, 106), (109, 79, 77, 107), (78, 80, 110, 108), (85, 117, 113, 81), (116, 118, 86, 82), (87, 119, 117, 85), (118, 120, 88, 86), (89, 121, 119, 87), (120, 122, 90, 88), (91, 123, 121, 89), (122, 124, 92, 90), (93, 125, 123, 91), (124, 126, 94, 92), (83, 127, 125, 93), (126, 128, 84, 94), (134, 135, 136), (139, 132, 137), (145, 132, 143), (144, 135, 146), (114, 113, 131, 133), (136, 116, 115, 134), (113, 117, 137, 131), (138, 118, 116, 136), (117, 119, 139, 137), (140, 120, 118, 138), (119, 121, 141, 139), (142, 122, 120, 140), (121, 123, 143, 141), (144, 124, 122, 142), (123, 125, 145, 143), (146, 126, 124, 144), (125, 127, 147, 145), (148, 128, 126, 146), (127, 129, 149, 147), (150, 130, 128, 148), (64, 40, 103, 101), (104, 43, 66, 102), (60, 64, 101, 99), (102, 66, 61, 100), (50, 60, 99, 97), (100, 61, 51, 98), (49, 50, 97, 95), (98, 51, 53, 96), (105, 103, 40, 34), (43, 104, 106, 37), (107, 105, 34, 30), (37, 106, 108, 33), (109, 107, 30, 26), (33, 108, 110, 27), (111, 109, 26, 19), (27, 110, 112, 23), (151, 152, 153, 154), (155, 156, 157, 158), (153, 155, 158, 154), (154, 158, 157, 151), (151, 157, 156, 152), (152, 156, 155, 153), (114, 46, 49, 95), (159, 160, 161, 162), (163, 159, 162, 164), (164, 162, 161, 165), (165, 161, 160, 166), (166, 160, 159, 163), (167, 168, 169, 170), (171, 172, 173, 174), (169, 171, 174, 170), (170, 174, 173, 167), (167, 173, 172, 168), (168, 172, 171, 169), (175, 176, 177, 178), (179, 180, 176, 175), (181, 182, 180, 179), (178, 177, 182, 181), (177, 176, 180, 182), (179, 175, 178, 181), (115, 96, 53, 183), (184, 185, 186, 187), (187, 186, 188, 189), (189, 188, 190, 191), (191, 190, 192, 193), (193, 192, 194, 195), (195, 194, 185, 184), (197, 201, 200, 198), (198, 200, 203, 202), (202, 203, 205, 204), (204, 205, 207, 206), (206, 207, 209, 208), (208, 209, 211, 210), (210, 211, 213, 212), (212, 213, 201, 197), (200, 201, 213, 199), (46, 18, 54, 47), (139, 141, 143, 132), (136, 135, 140, 138), (204, 206, 208, 196), (25, 24, 39, 29), (127, 83, 111, 129), (205, 199, 209, 207), (55, 24, 183, 56), (128, 130, 112, 84), (109, 111, 83, 79), (146, 135, 150, 148), (116, 82, 96, 115), (113, 114, 95, 81), (140, 135, 144, 142), (110, 80, 84, 112), (198, 202, 204, 196), (208, 210, 212, 196), (56, 183, 53, 52), (200, 199, 205, 203), (145, 147, 149, 132), (209, 199, 213, 211), (39, 24, 58, 45), (21, 28, 38, 18), (38, 44, 57, 18), (133, 131, 137, 132), (198, 196, 212, 197)])
me_base.polygons.foreach_set('use_smooth', [True] * 187)
_uv = me_base.uv_layers.new(name='UVMap')
_uv.uv.foreach_set('vector', [0.608, 0.8921, 0.4944, 0.9064, 0.4944, 0.9064, 0.608, 0.8921, 0.7133, 0.8496, 0.608, 0.8921, 0.608, 0.8921, 0.7133, 0.8496, 0.8039, 0.7819, 0.7133, 0.8496, 0.7133, 0.8496, 0.8039, 0.7819, 0.8037, 0.6848, 0.8039, 0.7819, 0.8039, 0.7819, 0.8037, 0.6848, 0.1854, 0.7814, 0.1161, 0.6576, 0.1161, 0.6576, 0.1854, 0.7814, 0.3811, 0.8919, 0.4944, 0.9064, 0.4944, 0.9064, 0.3811, 0.8919, 0.2758, 0.8492, 0.3811, 0.8919, 0.3811, 0.8919, 0.2758, 0.8492, 0.2758, 0.8492, 0.1854, 0.7814, 0.1854, 0.7814, 0.2758, 0.8492, 0.5008, 0.4839, 0.004529, 0.6578, 0.1197, 0.8046, 0.1449, 0.7834, 0.1197, 0.8046, 0.004529, 0.6578, 0.5002, 0.4843, 0.1449, 0.7834, 0.004529, 0.6578, 0.09454, 0.8258, 0.1197, 0.8046, 0.1197, 0.8046, 0.09454, 0.8258, 0.004529, 0.6578, 0.09454, 0.8258, 0.212, 0.9178, 0.2299, 0.8909, 0.1197, 0.8046, 0.2299, 0.8909, 0.212, 0.9178, 0.09454, 0.8258, 0.1197, 0.8046, 0.212, 0.9178, 0.3487, 0.9757, 0.3582, 0.9452, 0.2299, 0.8909, 0.3582, 0.9452, 0.3487, 0.9757, 0.212, 0.9178, 0.2299, 0.8909, 0.3487, 0.9757, 0.4955, 0.9955, 0.4959, 0.9638, 0.3582, 0.9452, 0.4959, 0.9638, 0.4955, 0.9955, 0.3487, 0.9757, 0.3582, 0.9452, 0.8436, 0.6849, 0.8478, 0.7841, 0.8723, 0.8053, 0.9273, 0.7606, 0.9273, 0.7606, 0.8723, 0.8053, 0.8968, 0.8265, 0.8968, 0.8265, 0.8723, 0.8053, 0.9273, 0.7606, 0.5008, 0.4839, 0.6249, 0.915, 0.7448, 0.8645, 0.6249, 0.915, 0.5002, 0.4843, 0.7448, 0.8645, 0.762, 0.8914, 0.7793, 0.9183, 0.8968, 0.8265, 0.8723, 0.8053, 0.8968, 0.8265, 0.7793, 0.9183, 0.762, 0.8914, 0.8723, 0.8053, 0.7793, 0.9183, 0.762, 0.8914, 0.6336, 0.9454, 0.6424, 0.9759, 0.6336, 0.9454, 0.762, 0.8914, 0.7793, 0.9183, 0.6424, 0.9759, 0.4955, 0.9955, 0.6424, 0.9759, 0.6336, 0.9454, 0.4959, 0.9638, 0.6336, 0.9454, 0.6424, 0.9759, 0.4955, 0.9955, 0.4959, 0.9638, 0.762, 0.8914, 0.8723, 0.8053, 0.8723, 0.8053, 0.762, 0.8914, 0.8723, 0.8053, 0.8723, 0.8053, 0.762, 0.8914, 0.762, 0.8914, 0.6336, 0.9454, 0.762, 0.8914, 0.762, 0.8914, 0.6336, 0.9454, 0.762, 0.8914, 0.762, 0.8914, 0.6336, 0.9454, 0.6336, 0.9454, 0.6336, 0.9454, 0.4959, 0.9638, 0.4959, 0.9638, 0.6336, 0.9454, 0.4959, 0.9638, 0.4959, 0.9638, 0.6336, 0.9454, 0.6336, 0.9454, 0.4959, 0.9638, 0.3582, 0.9452, 0.3582, 0.9452, 0.4959, 0.9638, 0.3582, 0.9452, 0.3582, 0.9452, 0.4959, 0.9638, 0.4959, 0.9638, 0.3582, 0.9452, 0.2299, 0.8909, 0.2299, 0.8909, 0.3582, 0.9452, 0.2299, 0.8909, 0.2299, 0.8909, 0.3582, 0.9452, 0.3582, 0.9452, 0.2299, 0.8909, 0.1197, 0.8046, 0.1197, 0.8046, 0.2299, 0.8909, 0.1197, 0.8046, 0.1197, 0.8046, 0.2299, 0.8909, 0.2299, 0.8909, 0.8478, 0.7841, 0.8723, 0.8053, 0.8723, 0.8053, 0.8478, 0.7841, 0.8723, 0.8053, 0.8723, 0.8053, 0.8478, 0.7841, 0.8478, 0.7841, 0.1197, 0.8046, 0.1449, 0.7834, 0.1449, 0.7834, 0.1197, 0.8046, 0.1449, 0.7834, 0.1449, 0.7834, 0.1197, 0.8046, 0.1197, 0.8046, 0.7448, 0.8645, 0.8478, 0.7841, 0.8478, 0.7841, 0.7448, 0.8645, 0.8478, 0.7841, 0.8478, 0.7841, 0.7448, 0.8645, 0.7448, 0.8645, 0.6249, 0.915, 0.7448, 0.8645, 0.7448, 0.8645, 0.6249, 0.915, 0.7448, 0.8645, 0.7448, 0.8645, 0.6249, 0.915, 0.6249, 0.915, 0.4962, 0.9321, 0.6249, 0.915, 0.6249, 0.915, 0.4962, 0.9321, 0.6249, 0.915, 0.6249, 0.915, 0.4962, 0.9321, 0.4962, 0.9321, 0.3676, 0.9147, 0.4962, 0.9321, 0.4962, 0.9321, 0.3676, 0.9147, 0.4962, 0.9321, 0.4962, 0.9321, 0.3676, 0.9147, 0.3676, 0.9147, 0.2478, 0.864, 0.3676, 0.9147, 0.3676, 0.9147, 0.2478, 0.864, 0.3676, 0.9147, 0.3676, 0.9147, 0.2478, 0.864, 0.2478, 0.864, 0.1449, 0.7834, 0.2478, 0.864, 0.2478, 0.864, 0.1449, 0.7834, 0.2478, 0.864, 0.2478, 0.864, 0.1449, 0.7834, 0.1449, 0.7834, 0.8723, 0.8053, 0.8478, 0.7841, 0.9273, 0.7606, 0.9273, 0.7606, 0.8478, 0.7841, 0.8723, 0.8053, 0.8968, 0.8265, 0.8723, 0.8053, 0.9273, 0.7606, 0.9273, 0.7606, 0.8723, 0.8053, 0.8968, 0.8265, 0.7793, 0.9183, 0.762, 0.8914, 0.8723, 0.8053, 0.8968, 0.8265, 0.8723, 0.8053, 0.762, 0.8914, 0.7793, 0.9183, 0.8968, 0.8265, 0.6424, 0.9759, 0.6336, 0.9454, 0.762, 0.8914, 0.7793, 0.9183, 0.762, 0.8914, 0.6336, 0.9454, 0.6424, 0.9759, 0.7793, 0.9183, 0.4955, 0.9955, 0.4959, 0.9638, 0.6336, 0.9454, 0.6424, 0.9759, 0.6336, 0.9454, 0.4959, 0.9638, 0.4955, 0.9955, 0.6424, 0.9759, 0.3487, 0.9757, 0.3582, 0.9452, 0.4959, 0.9638, 0.4955, 0.9955, 0.4959, 0.9638, 0.3582, 0.9452, 0.3487, 0.9757, 0.4955, 0.9955, 0.212, 0.9178, 0.2299, 0.8909, 0.3582, 0.9452, 0.3487, 0.9757, 0.3582, 0.9452, 0.2299, 0.8909, 0.212, 0.9178, 0.3487, 0.9757, 0.09454, 0.8258, 0.1197, 0.8046, 0.2299, 0.8909, 0.212, 0.9178, 0.2299, 0.8909, 0.1197, 0.8046, 0.09454, 0.8258, 0.212, 0.9178, 0.7448, 0.8645, 0.7103, 0.8106, 0.7987, 0.7416, 0.8478, 0.7841, 0.7493, 0.6989, 0.6756, 0.7565, 0.7448, 0.8645, 0.8478, 0.7841, 0.6249, 0.915, 0.6073, 0.854, 0.7103, 0.8106, 0.7448, 0.8645, 0.6756, 0.7565, 0.5897, 0.7926, 0.6249, 0.915, 0.7448, 0.8645, 0.4962, 0.9321, 0.4969, 0.8687, 0.6073, 0.854, 0.6249, 0.915, 0.5897, 0.7926, 0.4976, 0.8049, 0.4962, 0.9321, 0.6249, 0.915, 0.3676, 0.9147, 0.3865, 0.8538, 0.4969, 0.8687, 0.4962, 0.9321, 0.4976, 0.8049, 0.4054, 0.7925, 0.3676, 0.9147, 0.4962, 0.9321, 0.2478, 0.864, 0.2836, 0.8103, 0.3865, 0.8538, 0.3676, 0.9147, 0.4054, 0.7925, 0.3196, 0.7561, 0.2478, 0.864, 0.3676, 0.9147, 0.1449, 0.7834, 0.1953, 0.7411, 0.2836, 0.8103, 0.2478, 0.864, 0.3196, 0.7561, 0.246, 0.6984, 0.1449, 0.7834, 0.2478, 0.864, 0.7938, 0.6398, 0.5009, 0.484, 0.7492, 0.6988, 0.5995, 0.8268, 0.5009, 0.484, 0.6949, 0.7866, 0.2996, 0.7863, 0.5009, 0.484, 0.3949, 0.8266, 0.4055, 0.7923, 0.5009, 0.484, 0.3197, 0.756, 0.8372, 0.6777, 0.7987, 0.7416, 0.7768, 0.7227, 0.8155, 0.6572, 0.7492, 0.6988, 0.7493, 0.6989, 0.7939, 0.6399, 0.7938, 0.6398, 0.7987, 0.7416, 0.7103, 0.8106, 0.6949, 0.7866, 0.7768, 0.7227, 0.6755, 0.7563, 0.6756, 0.7565, 0.7493, 0.6989, 0.7492, 0.6988, 0.7103, 0.8106, 0.6073, 0.854, 0.5995, 0.8268, 0.6949, 0.7866, 0.5896, 0.7925, 0.5897, 0.7926, 0.6756, 0.7565, 0.6755, 0.7563, 0.6073, 0.854, 0.4969, 0.8687, 0.4972, 0.8404, 0.5995, 0.8268, 0.4976, 0.8048, 0.4976, 0.8049, 0.5897, 0.7926, 0.5896, 0.7925, 0.4969, 0.8687, 0.3865, 0.8538, 0.3949, 0.8266, 0.4972, 0.8404, 0.4055, 0.7923, 0.4054, 0.7925, 0.4976, 0.8049, 0.4976, 0.8048, 0.3865, 0.8538, 0.2836, 0.8103, 0.2996, 0.7863, 0.3949, 0.8266, 0.3197, 0.756, 0.3196, 0.7561, 0.4054, 0.7925, 0.4055, 0.7923, 0.2836, 0.8103, 0.1953, 0.7411, 0.2177, 0.7222, 0.2996, 0.7863, 0.2461, 0.6984, 0.246, 0.6984, 0.3196, 0.7561, 0.3197, 0.756, 0.1953, 0.7411, 0.1275, 0.6147, 0.155, 0.6051, 0.2177, 0.7222, 0.1896, 0.593, 0.1895, 0.5931, 0.246, 0.6984, 0.2461, 0.6984, 0.6424, 0.9759, 0.4955, 0.9955, 0.4955, 0.9955, 0.6424, 0.9759, 0.4955, 0.9955, 0.4955, 0.9955, 0.6424, 0.9759, 0.6424, 0.9759, 0.7793, 0.9183, 0.6424, 0.9759, 0.6424, 0.9759, 0.7793, 0.9183, 0.6424, 0.9759, 0.6424, 0.9759, 0.7793, 0.9183, 0.7793, 0.9183, 0.8968, 0.8265, 0.7793, 0.9183, 0.7793, 0.9183, 0.8968, 0.8265, 0.7793, 0.9183, 0.7793, 0.9183, 0.8968, 0.8265, 0.8968, 0.8265, 0.9273, 0.7606, 0.8968, 0.8265, 0.8968, 0.8265, 0.9273, 0.7606, 0.8968, 0.8265, 0.8968, 0.8265, 0.9273, 0.7606, 0.9273, 0.7606, 0.3487, 0.9757, 0.4955, 0.9955, 0.4955, 0.9955, 0.3487, 0.9757, 0.4955, 0.9955, 0.4955, 0.9955, 0.3487, 0.9757, 0.3487, 0.9757, 0.212, 0.9178, 0.3487, 0.9757, 0.3487, 0.9757, 0.212, 0.9178, 0.3487, 0.9757, 0.3487, 0.9757, 0.212, 0.9178, 0.212, 0.9178, 0.09454, 0.8258, 0.212, 0.9178, 0.212, 0.9178, 0.09454, 0.8258, 0.212, 0.9178, 0.212, 0.9178, 0.09454, 0.8258, 0.09454, 0.8258, 0.004529, 0.6578, 0.09454, 0.8258, 0.09454, 0.8258, 0.004529, 0.6578, 0.09454, 0.8258, 0.09454, 0.8258, 0.004529, 0.6578, 0.004529, 0.6578, 0.9516, 0.8816, 0.9516, 0.9477, 0.9516, 0.9286, 0.9516, 0.86, 0.9296, 0.9286, 0.9296, 0.9477, 0.9296, 0.8816, 0.9296, 0.86, 0.9516, 0.9286, 0.9296, 0.9286, 0.9296, 0.86, 0.9516, 0.86, 0.03923, 0.355, 0.03923, 0.3739, 0.05296, 0.3739, 0.05296, 0.355, 0.9516, 0.8816, 0.9296, 0.8816, 0.9296, 0.9477, 0.9516, 0.9477, 0.9516, 0.9477, 0.9296, 0.9477, 0.9296, 0.9286, 0.9516, 0.9286, 0.8372, 0.6777, 0.8436, 0.6849, 0.9273, 0.7606, 0.9273, 0.7606, 0.4835, 0.4965, 0.09223, 0.4965, 0.09223, 0.1837, 0.4835, 0.1837, 0.02171, 0.1876, 0.02171, 0.1876, 0.02171, 0.4895, 0.02171, 0.4895, 0.02171, 0.4895, 0.02171, 0.4895, 0.4877, 0.4895, 0.4877, 0.4895, 0.4877, 0.4895, 0.4877, 0.4895, 0.4877, 0.1876, 0.4877, 0.1876, 0.4877, 0.1876, 0.4877, 0.1876, 0.02171, 0.1876, 0.02171, 0.1876, 0.9191, 0.2799, 0.9033, 0.3201, 0.9033, 0.3201, 0.9191, 0.2799, 0.9106, 0.323, 0.9106, 0.323, 0.9263, 0.2827, 0.9263, 0.2827, 0.9033, 0.3201, 0.9106, 0.323, 0.9263, 0.2827, 0.9191, 0.2799, 0.9191, 0.2799, 0.9263, 0.2827, 0.9263, 0.2827, 0.9191, 0.2799, 0.9191, 0.2799, 0.9263, 0.2827, 0.9106, 0.323, 0.9033, 0.3201, 0.9033, 0.3201, 0.9106, 0.323, 0.9106, 0.323, 0.9033, 0.3201, 0.9449, 0.3492, 0.9522, 0.3521, 0.9522, 0.3521, 0.9449, 0.3492, 0.9607, 0.309, 0.9679, 0.3118, 0.9522, 0.3521, 0.9449, 0.3492, 0.9607, 0.309, 0.9679, 0.3118, 0.9679, 0.3118, 0.9607, 0.309, 0.9449, 0.3492, 0.9522, 0.3521, 0.9679, 0.3118, 0.9607, 0.309, 0.9522, 0.3521, 0.9522, 0.3521, 0.9679, 0.3118, 0.9679, 0.3118, 0.9607, 0.309, 0.9449, 0.3492, 0.9449, 0.3492, 0.9607, 0.309, 0.7939, 0.6399, 0.9273, 0.7606, 0.9273, 0.7606, 0.8151, 0.6576, 0.1609, 0.3601, 0.02203, 0.3601, 0.02203, 0.3601, 0.1609, 0.3601, 0.1609, 0.3601, 0.02203, 0.3601, 0.02203, 0.3656, 0.1609, 0.3656, 0.1609, 0.3656, 0.02203, 0.3656, 0.02203, 0.3711, 0.1609, 0.3711, 0.1609, 0.3711, 0.02203, 0.3711, 0.02203, 0.3711, 0.1609, 0.3711, 0.1609, 0.3711, 0.02203, 0.3711, 0.02203, 0.3656, 0.1609, 0.3656, 0.1609, 0.3656, 0.02203, 0.3656, 0.02203, 0.3601, 0.1609, 0.3601, 0.06945, 0.3531, 0.05846, 0.3531, 0.05846, 0.3479, 0.06945, 0.3479, 0.06945, 0.3479, 0.05846, 0.3479, 0.05846, 0.3531, 0.06945, 0.3531, 0.06945, 0.3531, 0.05846, 0.3531, 0.05846, 0.3657, 0.06945, 0.3657, 0.06945, 0.3657, 0.05846, 0.3657, 0.05846, 0.3782, 0.06945, 0.3782, 0.06945, 0.3782, 0.05846, 0.3782, 0.05846, 0.3834, 0.06945, 0.3834, 0.06945, 0.3834, 0.05846, 0.3834, 0.05846, 0.3782, 0.06945, 0.3782, 0.06945, 0.3782, 0.05846, 0.3782, 0.05846, 0.3657, 0.06945, 0.3657, 0.06945, 0.3657, 0.05846, 0.3657, 0.05846, 0.3531, 0.06945, 0.3531, 0.9661, 0.3159, 0.9564, 0.3395, 0.9328, 0.3492, 0.9328, 0.3159, 0.8436, 0.6849, 0.5008, 0.4839, 0.7448, 0.8645, 0.8478, 0.7841, 0.5995, 0.8268, 0.4972, 0.8404, 0.3949, 0.8266, 0.5009, 0.484, 0.7492, 0.6988, 0.5009, 0.484, 0.5896, 0.7925, 0.6755, 0.7563, 0.06945, 0.3657, 0.06945, 0.3782, 0.06945, 0.3834, 0.06945, 0.3657, 0.1449, 0.7834, 0.5002, 0.4843, 0.3676, 0.9147, 0.2478, 0.864, 0.1953, 0.7411, 0.1449, 0.7834, 0.004529, 0.6578, 0.1275, 0.6147, 0.9328, 0.2826, 0.9328, 0.3159, 0.8995, 0.3159, 0.9093, 0.2924, 0.7448, 0.8645, 0.5002, 0.4843, 0.8151, 0.6576, 0.8478, 0.7841, 0.246, 0.6984, 0.1895, 0.5931, 0.004529, 0.6578, 0.1449, 0.7834, 0.09454, 0.8258, 0.004529, 0.6578, 0.1449, 0.7834, 0.1197, 0.8046, 0.3197, 0.756, 0.5009, 0.484, 0.1896, 0.593, 0.2461, 0.6984, 0.7493, 0.6989, 0.8478, 0.7841, 0.9273, 0.7606, 0.7939, 0.6399, 0.7987, 0.7416, 0.8372, 0.6777, 0.9273, 0.7606, 0.8478, 0.7841, 0.5896, 0.7925, 0.5009, 0.484, 0.4055, 0.7923, 0.4976, 0.8048, 0.09454, 0.8258, 0.1197, 0.8046, 0.1449, 0.7834, 0.004529, 0.6578, 0.06945, 0.3479, 0.06945, 0.3531, 0.06945, 0.3657, 0.06945, 0.3657, 0.06945, 0.3834, 0.06945, 0.3782, 0.06945, 0.3657, 0.06945, 0.3657, 0.8478, 0.7841, 0.8151, 0.6576, 0.9273, 0.7606, 0.8723, 0.8053, 0.9661, 0.3159, 0.9328, 0.3159, 0.9328, 0.2826, 0.9564, 0.2924, 0.2996, 0.7863, 0.2177, 0.7222, 0.155, 0.6051, 0.5009, 0.484, 0.8995, 0.3159, 0.9328, 0.3159, 0.9328, 0.3492, 0.9093, 0.3395, 0.3676, 0.9147, 0.5002, 0.4843, 0.6249, 0.915, 0.4962, 0.9321, 0.1449, 0.7834, 0.2478, 0.864, 0.3676, 0.9147, 0.5008, 0.4839, 0.3676, 0.9147, 0.4962, 0.9321, 0.6249, 0.915, 0.5008, 0.4839, 0.8155, 0.6572, 0.7768, 0.7227, 0.6949, 0.7866, 0.5009, 0.484, 0.06945, 0.3479, 0.06945, 0.3657, 0.06945, 0.3657, 0.06945, 0.3531])
me_base.materials.append(mat_defaultwhite)
me_base.use_remesh_preserve_volume = False
me_base.use_remesh_preserve_attributes = False
me_base.use_mirror_vertex_groups = False
me_base.update()

# ---- objects
ob_reverse = bpy.data.objects.new('reverse', me_reverse)
ob_leverright = bpy.data.objects.new('leverright', me_leverright)
ob_leverleft = bpy.data.objects.new('leverleft', me_leverleft)
ob_leverfix = bpy.data.objects.new('leverfix', me_leverfix)
ob_base = bpy.data.objects.new('base', me_base)

# ---- transforms, parenting, visibility, modifiers, constraints
ob_reverse.location = (0.0, 0.0, 0.0)
ob_reverse.lineart.crease_threshold = 0.0
_m = ob_reverse.modifiers.new('Auto Smooth', 'NODES')
_m.node_group = ng_auto_smooth
_gi = [s.identifier for s in ng_auto_smooth.interface.items_tree if s.item_type == 'SOCKET' and s.in_out == 'INPUT']
_m[_gi[1]] = 0.5236  # Angle
ob_leverright.location = (0.0, 0.0, 0.0)
ob_leverright.lineart.crease_threshold = 0.0
_m = ob_leverright.modifiers.new('Auto Smooth', 'NODES')
_m.node_group = ng_auto_smooth
_gi = [s.identifier for s in ng_auto_smooth.interface.items_tree if s.item_type == 'SOCKET' and s.in_out == 'INPUT']
_m[_gi[1]] = 0.5236  # Angle
ob_leverleft.location = (0.0, 0.0, 0.0)
ob_leverleft.lineart.crease_threshold = 0.0
_m = ob_leverleft.modifiers.new('Auto Smooth', 'NODES')
_m.node_group = ng_auto_smooth
_gi = [s.identifier for s in ng_auto_smooth.interface.items_tree if s.item_type == 'SOCKET' and s.in_out == 'INPUT']
_m[_gi[1]] = 0.5236  # Angle
ob_leverfix.location = (0.0, 0.0, 0.0)
ob_leverfix.lineart.crease_threshold = 0.0
_m = ob_leverfix.modifiers.new('Auto Smooth', 'NODES')
_m.node_group = ng_auto_smooth
_gi = [s.identifier for s in ng_auto_smooth.interface.items_tree if s.item_type == 'SOCKET' and s.in_out == 'INPUT']
_m[_gi[1]] = 0.5236  # Angle
ob_base.location = (0.0, 0.0, 0.0)
ob_base.lineart.crease_threshold = 0.0
_m = ob_base.modifiers.new('Auto Smooth', 'NODES')
_m.node_group = ng_auto_smooth
_gi = [s.identifier for s in ng_auto_smooth.interface.items_tree if s.item_type == 'SOCKET' and s.in_out == 'INPUT']
_m[_gi[1]] = 0.5236  # Angle

# ---- collection membership
col_collection_1.objects.link(ob_reverse)
col_collection_2.objects.link(ob_leverright)
col_collection_2.objects.link(ob_leverleft)
col_collection_3.objects.link(ob_leverfix)
col_collection_11.objects.link(ob_base)

# ---- scene / render settings (as saved in the file)
scene.frame_start = 1; scene.frame_end = 250; scene.frame_set(1)
scene.render.engine = 'BLENDER_EEVEE_NEXT'
scene.render.image_settings.color_mode = 'RGB'
scene.render.image_settings.compression = 90
scene.render.resolution_percentage = 50
scene.render.dither_intensity = 0.0
scene.render.bake_margin = 2
scene.render.bake_bias = 0.0
scene.cycles.use_denoising = False
scene.cycles.samples = 10
scene.cycles.sampling_pattern = 'TABULATED_SOBOL'
scene.cycles.light_sampling_threshold = 0.0
scene.cycles.use_adaptive_sampling = False
scene.cycles.use_light_tree = False
scene.cycles.blur_glossy = 0.0
scene.cycles.volume_bounces = 1
scene.cycles.pixel_filter_type = 'GAUSSIAN'
scene.cycles.sample_clamp_indirect = 0.0
scene.view_settings.view_transform = 'Standard'
bpy.context.view_layer.update()

# ---- added for rendering (the .blend has no active camera and no usable light): camera, sun
cam_auto = bpy.data.cameras.new('AutoCamera')
cam_auto.lens = 50.0
cam_auto.sensor_width = 36.0
cam_auto.clip_end = 1000.0
ob_auto_camera = bpy.data.objects.new('AutoCamera', cam_auto)
scene.collection.objects.link(ob_auto_camera)
ob_auto_camera.location = (0.31144, -0.381614, 0.375659)
ob_auto_camera.rotation_euler = (1.09748, -7.21219e-08, 0.694738)
scene.camera = ob_auto_camera
light_auto_sun = bpy.data.lights.new('AutoSun', 'SUN')
light_auto_sun.energy = 3.0
light_auto_sun.angle = 0.0523599
ob_auto_sun = bpy.data.objects.new('AutoSun', light_auto_sun)
scene.collection.objects.link(ob_auto_sun)
ob_auto_sun.rotation_euler = (0.872665, 0.174533, 0.523599)
bpy.context.view_layer.update()
